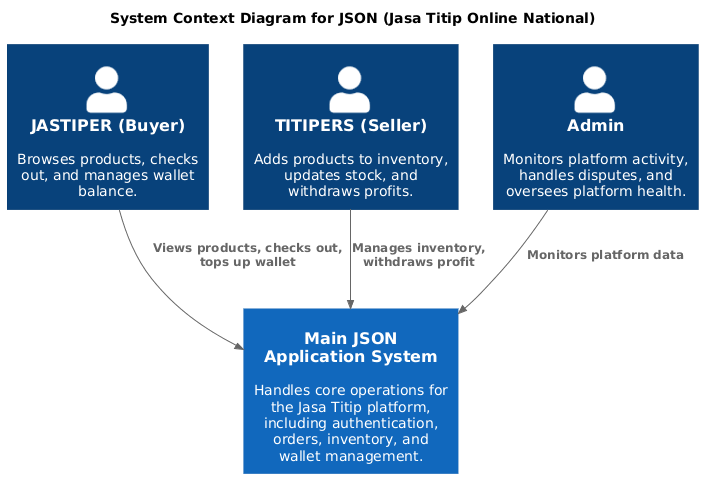

The diagram above was rendered by PlantUML. Its source (embedded in the PNG):
@startuml
!include https://raw.githubusercontent.com/plantuml-stdlib/C4-PlantUML/master/C4_Context.puml

title System Context Diagram for JSON (Jasa Titip Online National)

Person(jastiper, "JASTIPER (Buyer)", "Browses products, checks out, and manages wallet balance.")
Person(titipers, "TITIPERS (Seller)", "Adds products to inventory, updates stock, and withdraws profits.")
Person(admin, "Admin", "Monitors platform activity, handles disputes, and oversees platform health.")

System(jsonSystem, "Main JSON Application System", "Handles core operations for the Jasa Titip platform, including authentication, orders, inventory, and wallet management.")

Rel(jastiper, jsonSystem, "Views products, checks out, tops up wallet", "HTTPS")
Rel(titipers, jsonSystem, "Manages inventory, withdraws profit", "HTTPS")
Rel(admin, jsonSystem, "Monitors platform data", "HTTPS")
@enduml